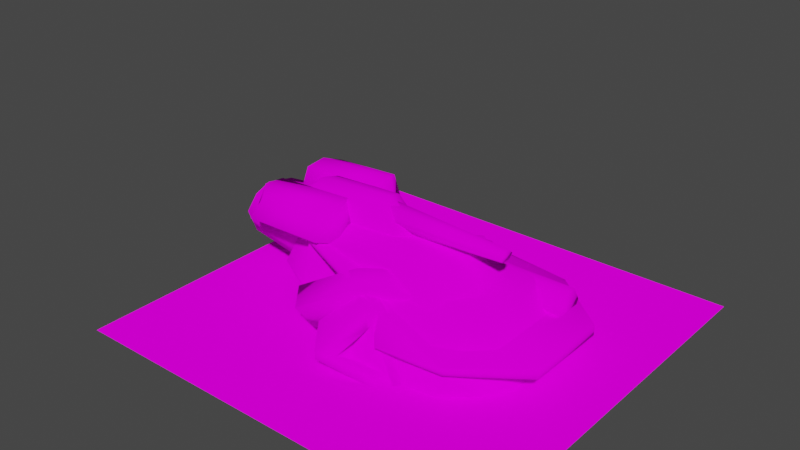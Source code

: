 # Source: shalientank.blend  (saved by Blender 3.5.10; exported with 4.5.12 LTS)
import bpy
from mathutils import Matrix  # noqa: F401  (used for matrix-valued properties, if any)

bpy.ops.wm.read_factory_settings(use_empty=True)
scene = bpy.context.scene
scene.name = 'Scene'

# ---- collections
col_collection = bpy.data.collections.new('Collection'); scene.collection.children.link(col_collection)

# ---- images (referenced by path relative to the original .blend; pixels are not part of the script)
import os
ASSET_DIR = os.environ.get("B2B_ASSET_DIR", "")  # directory of the original .blend (textures are referenced by path, not embedded)
HERE = os.path.dirname(os.path.abspath(__file__))  # packed textures are extracted next to this script under _unpacked/

def load_image(name, relpath, width, height, colorspace="sRGB"):
    """Load a texture the original file referenced (path relative to the .blend, or extracted next to this script)."""
    p = next((c for c in (os.path.join(HERE, relpath), os.path.join(ASSET_DIR, relpath)) if relpath and os.path.exists(c)), "")
    if p:
        img = bpy.data.images.load(p, check_existing=True)
        img.name = name
    else:  # same state as the original file: an image datablock whose file is absent (Cycles renders it pink)
        img = bpy.data.images.new(name, width, height)
        img.source = "FILE"
        img.filepath = "//" + (relpath or name)
    img.colorspace_settings.name = colorspace
    return img
img_generic_tiff = load_image('generic.tiff', 'generic.tiff', 1024, 1024, 'sRGB')
img_shadow3_tiff = load_image('shadow3.tiff', 'shadow3.tiff', 1024, 1024, 'sRGB')

# ---- materials (node trees are filled in below, after node groups)
mat_material__1 = bpy.data.materials.new('material #1')
mat_material__1.use_transparent_shadow = False
mat_material__1.diffuse_color = (0.5336, 0.08843, 0.7047, 1.0)
mat_shadow = bpy.data.materials.new('shadow')
mat_shadow.surface_render_method = 'BLENDED'
mat_shadow.blend_method = 'BLEND'
mat_shadow.use_transparent_shadow = False
mat_shadow.diffuse_color = (0.7376, 0.1585, 0.4776, 1.0)

# ---- material node trees
mat_material__1.use_nodes = True; mat_material__1.node_tree.nodes.clear()
_N = mat_material__1.node_tree.nodes; _L = mat_material__1.node_tree.links
n0 = _N.new('ShaderNodeOutputMaterial'); n0.name = 'Material Output'; n0.location = (300, 300)
n1 = _N.new('ShaderNodeBsdfDiffuse'); n1.name = 'Diffuse BSDF'; n1.location = (10, 300)
n1.inputs[1].default_value = 0.5
n2 = _N.new('ShaderNodeTexImage'); n2.name = 'Image Texture'; n2.location = (-280, 280)
n2.image = img_generic_tiff
_L.new(n1.outputs[0], n0.inputs[0])
_L.new(n2.outputs[0], n1.inputs[0])
n0.is_active_output = True
mat_shadow.use_nodes = True; mat_shadow.node_tree.nodes.clear()
_N = mat_shadow.node_tree.nodes; _L = mat_shadow.node_tree.links
n0 = _N.new('ShaderNodeBsdfDiffuse'); n0.name = 'Diffuse BSDF'; n0.location = (10, 300)
n0.inputs[1].default_value = 0.5
n1 = _N.new('ShaderNodeBsdfTransparent'); n1.name = 'Transparent BSDF'; n1.location = (-1, 160)
n2 = _N.new('ShaderNodeInvert'); n2.name = 'Invert'; n2.location = (-2, 59)
n3 = _N.new('ShaderNodeOutputMaterial'); n3.name = 'Material Output'; n3.location = (381, 303)
n4 = _N.new('ShaderNodeMixShader'); n4.name = 'Mix Shader'; n4.location = (198, 160)
n5 = _N.new('ShaderNodeTexImage'); n5.name = 'Image Texture'; n5.location = (-280, 280)
n5.image = img_shadow3_tiff
_L.new(n5.outputs[0], n0.inputs[0])
_L.new(n0.outputs[0], n4.inputs[1])
_L.new(n1.outputs[0], n4.inputs[2])
_L.new(n2.outputs[0], n4.inputs[0])
_L.new(n4.outputs[0], n3.inputs[0])
_L.new(n5.outputs[1], n2.inputs[1])
n3.is_active_output = True

# ---- world
world_world = bpy.data.worlds.new('World'); scene.world = world_world
world_world.use_nodes = True; world_world.node_tree.nodes.clear()
_N = world_world.node_tree.nodes; _L = world_world.node_tree.links
n0 = _N.new('ShaderNodeOutputWorld'); n0.name = 'World Output'; n0.location = (300, 300)
n1 = _N.new('ShaderNodeBackground'); n1.name = 'Background'; n1.location = (10, 300)
n1.inputs[0].default_value = (0.05088, 0.05088, 0.05088, 1.0)
_L.new(n1.outputs[0], n0.inputs[0])
n0.is_active_output = True
world_world.color = (0.05088, 0.05088, 0.05088)
world_world.use_sun_shadow = False
world_world.sun_shadow_jitter_overblur = 0.0

# ---- meshes
me_base_shalientank_high_001 = bpy.data.meshes.new('base SHalientank high.001')
me_base_shalientank_high_001.from_pydata([(133.5, -35.23, 21.9), (82.9, -76.46, 30.61), (82.76, -73.63, 22.29), (133.5, -35.23, 30.61), (82.9, 76.73, 30.61), (133.5, 35.51, 21.9), (82.76, 73.91, 22.29), (133.5, 35.51, 30.61), (29.97, -83.03, 28.88), (11.01, -60.51, 33.23), (23.86, -74.95, 19.17), (17.43, -63.32, 44.78), (29.97, 83.31, 30.61), (23.86, 75.23, 19.17), (11.01, 60.79, 33.23), (17.43, 63.6, 44.78), (-62.86, -43.48, 64.87), (-66.04, -43.48, 58.2), (-62.86, 43.76, 64.87), (-66.04, 43.76, 58.2), (-106.1, -23.22, 66.63), (-105.9, -23.22, 59.75), (-106.1, 23.49, 66.63), (-105.9, 23.49, 59.75)], [], [(0, 1, 2), (0, 3, 1), (4, 5, 6), (5, 4, 7), (8, 9, 10), (9, 8, 11), (2, 8, 10), (2, 1, 8), (12, 6, 13), (6, 12, 4), (14, 12, 13), (14, 15, 12), (9, 16, 17), (9, 11, 16), (18, 14, 19), (14, 18, 15), (17, 20, 21), (17, 16, 20), (22, 19, 23), (19, 22, 18), (4, 1, 3), (4, 3, 7), (15, 4, 12), (11, 8, 1), (15, 11, 1), (15, 1, 4), (16, 11, 15), (16, 15, 18), (16, 18, 22), (16, 22, 20), (5, 7, 3), (3, 0, 5), (21, 20, 22), (22, 23, 21), (6, 5, 0), (6, 0, 2), (14, 6, 2), (14, 2, 9), (9, 2, 10), (14, 13, 6), (19, 14, 9), (19, 9, 17), (21, 23, 19), (21, 19, 17)])
me_base_shalientank_high_001.polygons.foreach_set('use_smooth', [True] * 44)
_uv = me_base_shalientank_high_001.uv_layers.new(name='UVMap_0')
_uv.uv.foreach_set('vector', [0.2651, 0.13, 0.2297, 0.08847, 0.2296, 0.09131, 0.2651, 0.13, 0.2651, 0.13, 0.2297, 0.08847, 0.2297, 0.2428, 0.2651, 0.2013, 0.2296, 0.24, 0.2651, 0.2013, 0.2297, 0.2428, 0.2651, 0.2013, 0.1927, 0.08184, 0.1794, 0.1045, 0.1884, 0.08998, 0.1794, 0.1045, 0.1927, 0.08184, 0.1839, 0.1017, 0.2296, 0.09131, 0.1927, 0.08184, 0.1884, 0.08998, 0.2296, 0.09131, 0.2297, 0.08847, 0.1927, 0.08184, 0.1927, 0.2495, 0.2296, 0.24, 0.1884, 0.2413, 0.2296, 0.24, 0.1927, 0.2495, 0.2297, 0.2428, 0.1794, 0.2268, 0.1927, 0.2495, 0.1884, 0.2413, 0.1794, 0.2268, 0.1839, 0.2296, 0.1927, 0.2495, 0.1794, 0.1045, 0.1277, 0.1217, 0.1255, 0.1217, 0.1794, 0.1045, 0.1839, 0.1017, 0.1277, 0.1217, 0.1277, 0.2096, 0.1794, 0.2268, 0.1255, 0.2096, 0.1794, 0.2268, 0.1277, 0.2096, 0.1839, 0.2296, 0.1255, 0.1217, 0.09747, 0.1421, 0.09759, 0.1421, 0.1255, 0.1217, 0.1277, 0.1217, 0.09747, 0.1421, 0.09747, 0.1892, 0.1255, 0.2096, 0.09759, 0.1892, 0.1255, 0.2096, 0.09747, 0.1892, 0.1277, 0.2096, 0.2297, 0.2428, 0.2297, 0.08847, 0.2651, 0.13, 0.2297, 0.2428, 0.2651, 0.13, 0.2651, 0.2013, 0.1839, 0.2296, 0.2297, 0.2428, 0.1927, 0.2495, 0.1839, 0.1017, 0.1927, 0.08184, 0.2297, 0.08847, 0.1839, 0.2296, 0.1839, 0.1017, 0.2297, 0.08847, 0.1839, 0.2296, 0.2297, 0.08847, 0.2297, 0.2428, 0.1277, 0.1217, 0.1839, 0.1017, 0.1839, 0.2296, 0.1277, 0.1217, 0.1839, 0.2296, 0.1277, 0.2096, 0.1277, 0.1217, 0.1277, 0.2096, 0.09747, 0.1892, 0.1277, 0.1217, 0.09747, 0.1892, 0.09747, 0.1421, 0.2651, 0.2013, 0.2651, 0.2013, 0.2651, 0.13, 0.2651, 0.13, 0.2651, 0.13, 0.2651, 0.2013, 0.09759, 0.1421, 0.09747, 0.1421, 0.09747, 0.1892, 0.09747, 0.1892, 0.09759, 0.1892, 0.09759, 0.1421, 0.2296, 0.24, 0.2651, 0.2013, 0.2651, 0.13, 0.2296, 0.24, 0.2651, 0.13, 0.2296, 0.09131, 0.1794, 0.2268, 0.2296, 0.24, 0.2296, 0.09131, 0.1794, 0.2268, 0.2296, 0.09131, 0.1794, 0.1045, 0.1794, 0.1045, 0.2296, 0.09131, 0.1884, 0.08998, 0.1794, 0.2268, 0.1884, 0.2413, 0.2296, 0.24, 0.1255, 0.2096, 0.1794, 0.2268, 0.1794, 0.1045, 0.1255, 0.2096, 0.1794, 0.1045, 0.1255, 0.1217, 0.09759, 0.1421, 0.09759, 0.1892, 0.1255, 0.2096, 0.09759, 0.1421, 0.1255, 0.2096, 0.1255, 0.1217])
me_base_shalientank_high_001.materials.append(mat_material__1)
me_base_shalientank_high_001.update()
me_main_hull_shalientank_medium_001 = bpy.data.meshes.new('main hull SHalientank medium.001')
me_main_hull_shalientank_medium_001.from_pydata([(2.338, 41.14, 62.11), (9.538, 19.82, 43.25), (27.98, 24.9, 54.88), (-0.5096, 27.56, 48.81), (2.121, 35.61, 31.49), (2.867, 35.14, 33.08), (17.19, 49.68, 38.42), (6.595, 54.16, 34.09), (6.729, 57.58, 53.02), (32.71, 43.36, 51.89), (-11.25, 32.63, 48.02), (-15.98, 47.92, 58.87), (-1.985, 38.66, 31.28), (-0.9853, 57.68, 31.78), (-9.633, 63.41, 48.83), (-57.04, 45.27, 22.52), (-63.51, 60.81, 32.43), (-42.58, 50.76, 7.988), (-40.12, 69.69, 8.908), (-53.06, 75.9, 24.01), (2.338, -41.14, 62.11), (9.538, -19.82, 43.25), (-0.5096, -27.56, 48.81), (27.98, -24.9, 54.88), (2.121, -35.61, 31.49), (2.867, -35.14, 33.08), (17.19, -49.68, 38.42), (6.595, -54.16, 34.09), (6.729, -57.58, 53.02), (32.71, -43.36, 51.89), (-11.25, -32.63, 48.02), (-15.98, -47.92, 58.87), (-1.985, -38.66, 31.28), (-0.9853, -57.68, 31.78), (-9.633, -63.41, 48.83), (-57.04, -45.27, 22.52), (-63.51, -60.81, 32.43), (-42.58, -50.76, 7.988), (-40.12, -69.69, 8.908), (-53.06, -75.9, 24.01), (-26.78, -14.31, 92.36), (-92.85, 1e-06, 91.69), (-90.68, -19.17, 87.46), (-24.57, 1e-06, 95.87), (-26.78, 12.59, 92.36), (-90.68, 16.87, 87.46), (-5.787, -14.31, 69.45), (-11.87, -14.31, 77.39), (-111.3, -19.17, 67.86), (-5.787, 12.59, 69.45), (-11.87, 12.59, 77.39), (-111.3, 16.87, 67.86), (-123.8, 32.34, 88.27), (-132.7, 14.16, 61.58), (-123.8, 14.16, 86.58), (-137.2, 32.34, 59.89), (-114.2, 43.86, 85.22), (-124.6, 49.61, 64.78), (-53.99, 14.16, 90.63), (-51.76, 32.34, 92.32), (-46.43, 32.34, 61.92), (-56.09, 49.61, 66.36), (-48.65, 14.16, 63.61), (-58.03, 43.86, 88.38), (-132.7, -14.16, 61.58), (-123.8, -32.34, 88.27), (-123.8, -14.16, 86.58), (-137.2, -32.34, 59.89), (-114.2, -43.86, 85.22), (-124.6, -49.61, 64.78), (-53.99, -14.16, 90.63), (-51.76, -32.34, 92.32), (-46.43, -32.34, 61.92), (-56.09, -49.61, 66.36), (-48.65, -14.16, 63.61), (-58.03, -43.86, 88.38), (-75.45, 41.94, 15.51), (-86.55, 22.46, 70.44), (-71.48, 39.76, 64.03), (-115.4, 22.46, 18.99), (10.07, 16.76, 73.48), (40.77, 38.58, 64.96), (10.07, 38.64, 63.48), (47.97, 16.76, 70.44), (69.76, 18.94, 49.08), (57.32, 52.08, 32.55), (3.408, 61.02, -2.866), (-75.45, -41.94, 15.51), (-86.55, -22.46, 70.44), (-115.4, -22.46, 18.99), (-71.48, -39.76, 64.03), (10.07, -16.76, 73.48), (40.77, -38.58, 64.96), (47.97, -16.76, 70.44), (10.07, -38.64, 63.48), (69.76, -18.94, 49.08), (57.32, -52.08, 32.55), (3.408, -61.02, -2.866), (10.76, 70.77, 46.5), (-9.869, 101.1, 16.9), (-35.49, 69.41, 16.9), (-5.004, 59.25, 46.5), (43.0, 58.47, 23.86), (51.26, 64.24, 4.709), (45.97, 79.11, -2.256), (21.18, 61.8, 46.5), (-35.49, 69.41, 11.67), (-8.216, 102.2, 11.67), (-4.943, 59.81, 1.227), (35.55, 88.08, -2.256), (23.99, 45.21, 4.709), (5.475, 50.84, 1.227), (23.99, 45.21, 23.86), (5.414, 50.28, 46.5), (29.65, 83.95, 9.354), (37.72, 79.31, 6.451), (18.15, 72.41, 36.4), (17.37, 75.39, 33.5), (4.863, 93.79, 15.51), (4.729, 72.41, 36.4), (4.729, 79.31, 6.451), (10.76, -70.77, 46.5), (-35.49, -69.41, 16.9), (-9.869, -101.1, 16.9), (-5.004, -59.25, 46.5), (43.0, -58.47, 23.86), (45.97, -79.11, -2.256), (51.26, -64.24, 4.709), (21.18, -61.8, 46.5), (-35.49, -69.41, 11.67), (-8.216, -102.2, 11.67), (-4.943, -59.81, 1.227), (35.55, -88.08, -2.256), (5.475, -50.84, 1.227), (23.99, -45.21, 4.709), (23.99, -45.21, 23.86), (5.414, -50.28, 46.5), (37.72, -79.31, 6.451), (29.65, -83.95, 9.354), (18.15, -72.41, 36.4), (17.37, -75.39, 33.5), (4.863, -93.79, 15.51), (4.729, -79.31, 6.451), (4.729, -72.41, 36.4), (-127.4, 1e-06, 66.35), (3.395, 1e-06, 78.89), (11.4, 1e-06, 68.44), (-47.49, -45.16, 25.47), (-47.49, 45.16, 25.47), (15.47, 79.97, -17.03), (15.47, -79.97, -17.03), (20.33, 60.21, 41.34), (-38.82, 34.01, 53.81), (63.12, 34.01, 52.52), (65.01, 64.88, 33.97), (80.96, 34.01, 49.96), (103.5, 34.01, 26.54), (82.2, 69.27, 19.47), (115.0, 34.01, -17.03), (66.37, 73.65, -17.03), (20.33, -60.21, 41.34), (-38.82, -34.01, 53.81), (63.12, -34.01, 52.52), (65.01, -64.88, 33.97), (103.5, -34.01, 26.54), (80.96, -34.01, 49.96), (82.2, -69.27, 19.47), (115.0, -34.01, -17.03), (66.37, -73.65, -17.03), (-151.9, -19.3, 33.48), (-157.6, 1e-06, 30.5), (-94.36, 1e-06, 19.55), (-97.31, -19.3, 23.06), (-151.9, 20.26, 33.48), (-97.31, 20.26, 23.06), (-161.2, -19.3, 47.59), (-168.3, 1e-06, 46.71), (-161.2, 20.26, 47.59), (-149.6, -19.3, 66.99), (-155.0, 1e-06, 69.01), (-149.6, 20.26, 66.99), (-77.6, -19.3, 75.81), (-72.23, 1e-06, 79.14), (-77.6, 20.26, 75.81), (79.5, 3.842, 77.82), (-32.65, 4.803, 71.72), (-32.65, 9.605, 81.55), (79.5, 7.684, 81.55), (-32.65, 4.803, 91.39), (79.5, 3.842, 85.29), (-32.65, -4.803, 91.39), (79.5, -3.842, 85.29), (-32.65, -9.605, 81.55), (79.5, -7.684, 81.55), (-32.65, -4.803, 71.72), (79.5, -3.842, 77.82), (108.7, 46.55, 22.4), (47.96, 46.55, 22.4), (47.96, 53.45, 34.35), (108.7, 53.45, 34.35), (47.96, 46.55, 46.29), (108.7, 46.55, 46.29), (47.96, 32.76, 46.29), (108.7, 32.76, 46.29), (47.96, 25.86, 34.35), (108.7, 25.86, 34.35), (47.96, 32.76, 22.4), (108.7, 32.76, 22.4)], [], [(0, 1, 2), (0, 3, 1), (4, 1, 3), (1, 4, 5), (4, 6, 5), (4, 7, 6), (8, 6, 7), (6, 8, 9), (0, 9, 8), (9, 0, 2), (10, 0, 11), (0, 10, 3), (12, 3, 10), (3, 12, 4), (12, 7, 4), (12, 13, 7), (14, 7, 13), (7, 14, 8), (11, 8, 14), (8, 11, 0), (15, 11, 16), (11, 15, 10), (17, 10, 15), (10, 17, 12), (17, 13, 12), (17, 18, 13), (18, 14, 13), (18, 19, 14), (19, 11, 14), (19, 16, 11), (20, 21, 22), (20, 23, 21), (21, 24, 22), (24, 21, 25), (24, 26, 27), (24, 25, 26), (26, 28, 27), (28, 26, 29), (29, 20, 28), (20, 29, 23), (20, 30, 31), (30, 20, 22), (22, 32, 30), (32, 22, 24), (32, 27, 33), (32, 24, 27), (27, 34, 33), (34, 27, 28), (28, 31, 34), (31, 28, 20), (31, 35, 36), (35, 31, 30), (30, 37, 35), (37, 30, 32), (37, 33, 38), (37, 32, 33), (38, 34, 39), (38, 33, 34), (39, 31, 36), (39, 34, 31), (40, 41, 42), (41, 40, 43), (41, 44, 45), (41, 43, 44), (40, 46, 47), (46, 42, 48), (42, 46, 40), (49, 44, 50), (45, 49, 51), (49, 45, 44), (52, 53, 54), (53, 52, 55), (55, 56, 57), (56, 55, 52), (58, 52, 54), (52, 58, 59), (57, 60, 55), (57, 61, 60), (53, 60, 62), (53, 55, 60), (58, 60, 59), (58, 62, 60), (60, 63, 59), (60, 61, 63), (61, 56, 63), (61, 57, 56), (64, 65, 66), (65, 64, 67), (68, 67, 69), (67, 68, 65), (65, 70, 66), (70, 65, 71), (69, 72, 73), (69, 67, 72), (64, 72, 67), (64, 74, 72), (70, 72, 74), (70, 71, 72), (72, 75, 73), (72, 71, 75), (73, 68, 69), (73, 75, 68), (76, 77, 78), (76, 79, 77), (80, 81, 82), (80, 83, 81), (80, 78, 77), (80, 82, 78), (81, 84, 85), (84, 81, 83), (82, 76, 78), (76, 82, 86), (85, 82, 81), (82, 85, 86), (87, 88, 89), (87, 90, 88), (91, 92, 93), (91, 94, 92), (91, 90, 94), (91, 88, 90), (95, 92, 96), (92, 95, 93), (87, 94, 90), (94, 87, 97), (94, 96, 92), (96, 94, 97), (98, 99, 100), (98, 100, 101), (102, 103, 104), (104, 105, 102), (106, 100, 99), (106, 99, 107), (108, 106, 107), (108, 107, 109), (103, 110, 111), (111, 104, 103), (112, 102, 105), (105, 113, 112), (109, 114, 115), (116, 117, 98), (116, 98, 105), (116, 105, 104), (104, 109, 115), (104, 115, 116), (99, 98, 117), (99, 117, 118), (118, 114, 109), (118, 109, 107), (118, 107, 99), (118, 119, 120), (120, 119, 116), (120, 116, 115), (119, 118, 117), (119, 117, 116), (120, 115, 114), (120, 114, 118), (111, 108, 109), (109, 104, 111), (105, 98, 101), (101, 113, 105), (121, 122, 123), (121, 124, 122), (125, 126, 127), (126, 125, 128), (129, 123, 122), (129, 130, 123), (131, 130, 129), (131, 132, 130), (127, 133, 134), (133, 127, 126), (135, 128, 125), (128, 135, 136), (132, 137, 138), (139, 121, 140), (139, 128, 121), (139, 126, 128), (126, 137, 132), (126, 139, 137), (123, 140, 121), (123, 141, 140), (141, 132, 138), (141, 130, 132), (141, 123, 130), (141, 142, 143), (142, 137, 139), (142, 139, 143), (143, 139, 140), (143, 140, 141), (142, 141, 138), (142, 138, 137), (133, 126, 132), (132, 131, 133), (128, 136, 124), (124, 121, 128), (15, 16, 19), (15, 19, 18), (15, 18, 17), (35, 37, 38), (35, 38, 39), (35, 39, 36), (42, 41, 144), (42, 144, 48), (45, 51, 144), (45, 144, 41), (47, 145, 43), (47, 43, 40), (50, 44, 43), (50, 43, 145), (46, 146, 145), (46, 145, 47), (49, 50, 145), (49, 145, 146), (56, 52, 59), (56, 59, 63), (58, 54, 53), (58, 53, 62), (68, 75, 71), (68, 71, 65), (70, 74, 64), (70, 64, 66), (88, 77, 79), (79, 89, 88), (91, 80, 77), (91, 77, 88), (93, 83, 80), (80, 91, 93), (95, 84, 83), (95, 83, 93), (147, 148, 149), (147, 149, 150), (151, 148, 152), (152, 153, 151), (154, 155, 156), (156, 157, 154), (153, 155, 154), (154, 151, 153), (158, 159, 157), (157, 156, 158), (151, 154, 149), (151, 149, 148), (157, 159, 149), (157, 149, 154), (160, 161, 147), (161, 160, 162), (163, 164, 165), (164, 163, 166), (162, 163, 165), (163, 162, 160), (167, 166, 168), (166, 167, 164), (160, 150, 163), (160, 147, 150), (166, 150, 168), (166, 163, 150), (153, 152, 161), (161, 162, 153), (155, 153, 162), (162, 165, 155), (156, 155, 165), (165, 164, 156), (158, 156, 164), (164, 167, 158), (169, 170, 171), (169, 171, 172), (173, 174, 171), (173, 171, 170), (175, 176, 170), (175, 170, 169), (177, 173, 170), (177, 170, 176), (178, 179, 176), (178, 176, 175), (180, 177, 176), (180, 176, 179), (181, 182, 179), (181, 179, 178), (183, 180, 179), (183, 179, 182), (172, 181, 178), (172, 178, 175), (172, 175, 169), (174, 173, 177), (174, 177, 180), (174, 180, 183), (184, 185, 186), (184, 186, 187), (187, 186, 188), (187, 188, 189), (189, 188, 190), (189, 190, 191), (191, 190, 192), (191, 192, 193), (193, 192, 194), (193, 194, 195), (195, 194, 185), (195, 185, 184), (186, 185, 194), (186, 194, 192), (192, 190, 186), (186, 190, 188), (187, 189, 191), (187, 191, 193), (193, 195, 187), (187, 195, 184), (196, 197, 198), (198, 199, 196), (199, 198, 200), (200, 201, 199), (201, 200, 202), (202, 203, 201), (203, 202, 204), (204, 205, 203), (205, 204, 206), (206, 207, 205), (207, 206, 197), (197, 196, 207), (199, 201, 203), (199, 203, 205), (205, 207, 199), (199, 207, 196)])
me_main_hull_shalientank_medium_001.polygons.foreach_set('use_smooth', [True] * 320)
_uv = me_main_hull_shalientank_medium_001.uv_layers.new(name='UVMap_0')
_uv.uv.foreach_set('vector', [0.6219, 0.8316, 0.6268, 0.8117, 0.6392, 0.8164, 0.6219, 0.8316, 0.62, 0.8189, 0.6268, 0.8117, 0.6218, 0.8264, 0.6268, 0.8117, 0.62, 0.8189, 0.6268, 0.8117, 0.6218, 0.8264, 0.6223, 0.826, 0.6218, 0.8264, 0.6319, 0.8396, 0.6223, 0.826, 0.6218, 0.8264, 0.6248, 0.8437, 0.6319, 0.8396, 0.6249, 0.8469, 0.6319, 0.8396, 0.6248, 0.8437, 0.6319, 0.8396, 0.6249, 0.8469, 0.6424, 0.8336, 0.6219, 0.8316, 0.6424, 0.8336, 0.6249, 0.8469, 0.6424, 0.8336, 0.6219, 0.8316, 0.6392, 0.8164, 0.6128, 0.8236, 0.6219, 0.8316, 0.6096, 0.8379, 0.6219, 0.8316, 0.6128, 0.8236, 0.62, 0.8189, 0.619, 0.8293, 0.62, 0.8189, 0.6128, 0.8236, 0.62, 0.8189, 0.619, 0.8293, 0.6218, 0.8264, 0.619, 0.8293, 0.6248, 0.8437, 0.6218, 0.8264, 0.619, 0.8293, 0.6197, 0.847, 0.6248, 0.8437, 0.6139, 0.8524, 0.6248, 0.8437, 0.6197, 0.847, 0.6248, 0.8437, 0.6139, 0.8524, 0.6249, 0.8469, 0.6096, 0.8379, 0.6249, 0.8469, 0.6139, 0.8524, 0.6249, 0.8469, 0.6096, 0.8379, 0.6219, 0.8316, 0.5819, 0.8354, 0.6096, 0.8379, 0.5775, 0.85, 0.6096, 0.8379, 0.5819, 0.8354, 0.6128, 0.8236, 0.5916, 0.8406, 0.6128, 0.8236, 0.5819, 0.8354, 0.6128, 0.8236, 0.5916, 0.8406, 0.619, 0.8293, 0.5916, 0.8406, 0.6197, 0.847, 0.619, 0.8293, 0.5916, 0.8406, 0.5933, 0.8582, 0.6197, 0.847, 0.5933, 0.8582, 0.6139, 0.8524, 0.6197, 0.847, 0.5933, 0.8582, 0.5846, 0.864, 0.6139, 0.8524, 0.5846, 0.864, 0.6096, 0.8379, 0.6139, 0.8524, 0.5846, 0.864, 0.5775, 0.85, 0.6096, 0.8379, 0.6219, 0.7547, 0.6268, 0.7746, 0.62, 0.7674, 0.6219, 0.7547, 0.6392, 0.7699, 0.6268, 0.7746, 0.6268, 0.7746, 0.6218, 0.7599, 0.62, 0.7674, 0.6218, 0.7599, 0.6268, 0.7746, 0.6223, 0.7603, 0.6218, 0.7599, 0.6319, 0.7467, 0.6248, 0.7426, 0.6218, 0.7599, 0.6223, 0.7603, 0.6319, 0.7467, 0.6319, 0.7467, 0.6249, 0.7394, 0.6248, 0.7426, 0.6249, 0.7394, 0.6319, 0.7467, 0.6424, 0.7526, 0.6424, 0.7526, 0.6219, 0.7547, 0.6249, 0.7394, 0.6219, 0.7547, 0.6424, 0.7526, 0.6392, 0.7699, 0.6219, 0.7547, 0.6128, 0.7627, 0.6096, 0.7484, 0.6128, 0.7627, 0.6219, 0.7547, 0.62, 0.7674, 0.62, 0.7674, 0.619, 0.757, 0.6128, 0.7627, 0.619, 0.757, 0.62, 0.7674, 0.6218, 0.7599, 0.619, 0.757, 0.6248, 0.7426, 0.6197, 0.7393, 0.619, 0.757, 0.6218, 0.7599, 0.6248, 0.7426, 0.6248, 0.7426, 0.6139, 0.7339, 0.6197, 0.7393, 0.6139, 0.7339, 0.6248, 0.7426, 0.6249, 0.7394, 0.6249, 0.7394, 0.6096, 0.7484, 0.6139, 0.7339, 0.6096, 0.7484, 0.6249, 0.7394, 0.6219, 0.7547, 0.6096, 0.7484, 0.5819, 0.7509, 0.5775, 0.7363, 0.5819, 0.7509, 0.6096, 0.7484, 0.6128, 0.7627, 0.6128, 0.7627, 0.5916, 0.7457, 0.5819, 0.7509, 0.5916, 0.7457, 0.6128, 0.7627, 0.619, 0.757, 0.5916, 0.7457, 0.6197, 0.7393, 0.5933, 0.728, 0.5916, 0.7457, 0.619, 0.757, 0.6197, 0.7393, 0.5933, 0.728, 0.6139, 0.7339, 0.5846, 0.7222, 0.5933, 0.728, 0.6197, 0.7393, 0.6139, 0.7339, 0.5846, 0.7222, 0.6096, 0.7484, 0.5775, 0.7363, 0.5846, 0.7222, 0.6139, 0.7339, 0.6096, 0.7484, 0.6023, 0.7798, 0.5577, 0.7931, 0.5592, 0.7752, 0.5577, 0.7931, 0.6023, 0.7798, 0.6038, 0.7931, 0.5577, 0.7931, 0.6023, 0.8049, 0.5592, 0.8089, 0.5577, 0.7931, 0.6038, 0.7931, 0.6023, 0.8049, 0.6023, 0.7798, 0.6164, 0.7798, 0.6123, 0.7798, 0.6164, 0.7798, 0.5592, 0.7752, 0.5453, 0.7752, 0.5592, 0.7752, 0.6164, 0.7798, 0.6023, 0.7798, 0.6164, 0.8049, 0.6023, 0.8049, 0.6123, 0.8049, 0.5592, 0.8089, 0.6164, 0.8049, 0.5453, 0.8089, 0.6164, 0.8049, 0.5592, 0.8089, 0.6023, 0.8049, 0.5369, 0.8234, 0.5309, 0.8064, 0.5369, 0.8064, 0.5309, 0.8064, 0.5369, 0.8234, 0.5279, 0.8234, 0.5279, 0.8234, 0.5433, 0.8341, 0.5363, 0.8395, 0.5433, 0.8341, 0.5279, 0.8234, 0.5369, 0.8234, 0.5839, 0.8064, 0.5369, 0.8234, 0.5369, 0.8064, 0.5369, 0.8234, 0.5839, 0.8064, 0.5854, 0.8234, 0.5363, 0.8395, 0.589, 0.8234, 0.5279, 0.8234, 0.5363, 0.8395, 0.5825, 0.8395, 0.589, 0.8234, 0.5309, 0.8064, 0.589, 0.8234, 0.5875, 0.8064, 0.5309, 0.8064, 0.5279, 0.8234, 0.589, 0.8234, 0.5839, 0.8064, 0.589, 0.8234, 0.5854, 0.8234, 0.5839, 0.8064, 0.5875, 0.8064, 0.589, 0.8234, 0.589, 0.8234, 0.5812, 0.8341, 0.5854, 0.8234, 0.589, 0.8234, 0.5825, 0.8395, 0.5812, 0.8341, 0.5825, 0.8395, 0.5433, 0.8341, 0.5812, 0.8341, 0.5825, 0.8395, 0.5363, 0.8395, 0.5433, 0.8341, 0.5309, 0.7799, 0.5369, 0.7629, 0.5369, 0.7799, 0.5369, 0.7629, 0.5309, 0.7799, 0.5279, 0.7629, 0.5433, 0.7522, 0.5279, 0.7629, 0.5363, 0.7468, 0.5279, 0.7629, 0.5433, 0.7522, 0.5369, 0.7629, 0.5369, 0.7629, 0.5839, 0.7799, 0.5369, 0.7799, 0.5839, 0.7799, 0.5369, 0.7629, 0.5854, 0.7629, 0.5363, 0.7468, 0.589, 0.7629, 0.5825, 0.7468, 0.5363, 0.7468, 0.5279, 0.7629, 0.589, 0.7629, 0.5309, 0.7799, 0.589, 0.7629, 0.5279, 0.7629, 0.5309, 0.7799, 0.5875, 0.7799, 0.589, 0.7629, 0.5839, 0.7799, 0.589, 0.7629, 0.5875, 0.7799, 0.5839, 0.7799, 0.5854, 0.7629, 0.589, 0.7629, 0.589, 0.7629, 0.5812, 0.7522, 0.5825, 0.7468, 0.589, 0.7629, 0.5854, 0.7629, 0.5812, 0.7522, 0.5825, 0.7468, 0.5433, 0.7522, 0.5363, 0.7468, 0.5825, 0.7468, 0.5812, 0.7522, 0.5433, 0.7522, 0.5695, 0.8323, 0.562, 0.8141, 0.5721, 0.8303, 0.5695, 0.8323, 0.5426, 0.8141, 0.562, 0.8141, 0.6271, 0.8088, 0.6478, 0.8292, 0.6271, 0.8292, 0.6271, 0.8088, 0.6527, 0.8088, 0.6478, 0.8292, 0.6271, 0.8088, 0.5721, 0.8303, 0.562, 0.8141, 0.6271, 0.8088, 0.6271, 0.8292, 0.5721, 0.8303, 0.6478, 0.8292, 0.6674, 0.8108, 0.659, 0.8418, 0.6674, 0.8108, 0.6478, 0.8292, 0.6527, 0.8088, 0.6271, 0.8292, 0.5695, 0.8323, 0.5721, 0.8303, 0.5695, 0.8323, 0.6271, 0.8292, 0.6226, 0.8501, 0.659, 0.8418, 0.6271, 0.8292, 0.6478, 0.8292, 0.6271, 0.8292, 0.659, 0.8418, 0.6226, 0.8501, 0.5695, 0.754, 0.562, 0.7722, 0.5426, 0.7722, 0.5695, 0.754, 0.5721, 0.756, 0.562, 0.7722, 0.6271, 0.7775, 0.6478, 0.7571, 0.6527, 0.7775, 0.6271, 0.7775, 0.6271, 0.757, 0.6478, 0.7571, 0.6271, 0.7775, 0.5721, 0.756, 0.6271, 0.757, 0.6271, 0.7775, 0.562, 0.7722, 0.5721, 0.756, 0.6674, 0.7755, 0.6478, 0.7571, 0.659, 0.7445, 0.6478, 0.7571, 0.6674, 0.7755, 0.6527, 0.7775, 0.5695, 0.754, 0.6271, 0.757, 0.5721, 0.756, 0.6271, 0.757, 0.5695, 0.754, 0.6226, 0.7361, 0.6271, 0.757, 0.659, 0.7445, 0.6478, 0.7571, 0.659, 0.7445, 0.6271, 0.757, 0.6226, 0.7361, 0.6276, 0.8593, 0.6137, 0.8876, 0.5964, 0.858, 0.6276, 0.8593, 0.5964, 0.858, 0.617, 0.8485, 0.6493, 0.8478, 0.6549, 0.8532, 0.6513, 0.867, 0.6513, 0.867, 0.6346, 0.8509, 0.6493, 0.8478, 0.5964, 0.858, 0.5964, 0.858, 0.6137, 0.8876, 0.5964, 0.858, 0.6137, 0.8876, 0.6148, 0.8887, 0.617, 0.849, 0.5964, 0.858, 0.6148, 0.8887, 0.617, 0.849, 0.6148, 0.8887, 0.6443, 0.8754, 0.6549, 0.8532, 0.6365, 0.8354, 0.624, 0.8406, 0.624, 0.8406, 0.6513, 0.867, 0.6549, 0.8532, 0.6365, 0.8354, 0.6493, 0.8478, 0.6346, 0.8509, 0.6346, 0.8509, 0.624, 0.8401, 0.6365, 0.8354, 0.6443, 0.8754, 0.6403, 0.8716, 0.6458, 0.8672, 0.6326, 0.8608, 0.6321, 0.8636, 0.6276, 0.8593, 0.6326, 0.8608, 0.6276, 0.8593, 0.6346, 0.8509, 0.6326, 0.8608, 0.6346, 0.8509, 0.6513, 0.867, 0.6513, 0.867, 0.6443, 0.8754, 0.6458, 0.8672, 0.6513, 0.867, 0.6458, 0.8672, 0.6326, 0.8608, 0.6137, 0.8876, 0.6276, 0.8593, 0.6321, 0.8636, 0.6137, 0.8876, 0.6321, 0.8636, 0.6236, 0.8808, 0.6236, 0.8808, 0.6403, 0.8716, 0.6443, 0.8754, 0.6236, 0.8808, 0.6443, 0.8754, 0.6148, 0.8887, 0.6236, 0.8808, 0.6148, 0.8887, 0.6137, 0.8876, 0.6236, 0.8808, 0.6235, 0.8608, 0.6235, 0.8672, 0.6235, 0.8672, 0.6235, 0.8608, 0.6326, 0.8608, 0.6235, 0.8672, 0.6326, 0.8608, 0.6458, 0.8672, 0.6235, 0.8608, 0.6236, 0.8808, 0.6321, 0.8636, 0.6235, 0.8608, 0.6321, 0.8636, 0.6326, 0.8608, 0.6235, 0.8672, 0.6458, 0.8672, 0.6403, 0.8716, 0.6235, 0.8672, 0.6403, 0.8716, 0.6236, 0.8808, 0.624, 0.8406, 0.617, 0.849, 0.6443, 0.8754, 0.6443, 0.8754, 0.6513, 0.867, 0.624, 0.8406, 0.6346, 0.8509, 0.6276, 0.8593, 0.617, 0.8485, 0.617, 0.8485, 0.624, 0.8401, 0.6346, 0.8509, 0.6276, 0.727, 0.5964, 0.7283, 0.6137, 0.6987, 0.6276, 0.727, 0.617, 0.7378, 0.5964, 0.7283, 0.6493, 0.7385, 0.6513, 0.7192, 0.6549, 0.7331, 0.6513, 0.7192, 0.6493, 0.7385, 0.6346, 0.7354, 0.5964, 0.7283, 0.6137, 0.6987, 0.5964, 0.7283, 0.5964, 0.7283, 0.6148, 0.6976, 0.6137, 0.6987, 0.617, 0.7373, 0.6148, 0.6976, 0.5964, 0.7283, 0.617, 0.7373, 0.6443, 0.7109, 0.6148, 0.6976, 0.6549, 0.7331, 0.624, 0.7456, 0.6365, 0.7509, 0.624, 0.7456, 0.6549, 0.7331, 0.6513, 0.7192, 0.6365, 0.7509, 0.6346, 0.7354, 0.6493, 0.7385, 0.6346, 0.7354, 0.6365, 0.7509, 0.624, 0.7462, 0.6443, 0.7109, 0.6458, 0.7191, 0.6403, 0.7147, 0.6326, 0.7255, 0.6276, 0.727, 0.6321, 0.7227, 0.6326, 0.7255, 0.6346, 0.7354, 0.6276, 0.727, 0.6326, 0.7255, 0.6513, 0.7192, 0.6346, 0.7354, 0.6513, 0.7192, 0.6458, 0.7191, 0.6443, 0.7109, 0.6513, 0.7192, 0.6326, 0.7255, 0.6458, 0.7191, 0.6137, 0.6987, 0.6321, 0.7227, 0.6276, 0.727, 0.6137, 0.6987, 0.6236, 0.7055, 0.6321, 0.7227, 0.6236, 0.7055, 0.6443, 0.7109, 0.6403, 0.7147, 0.6236, 0.7055, 0.6148, 0.6976, 0.6443, 0.7109, 0.6236, 0.7055, 0.6137, 0.6987, 0.6148, 0.6976, 0.6236, 0.7055, 0.6235, 0.7191, 0.6235, 0.7255, 0.6235, 0.7191, 0.6458, 0.7191, 0.6326, 0.7255, 0.6235, 0.7191, 0.6326, 0.7255, 0.6235, 0.7255, 0.6235, 0.7255, 0.6326, 0.7255, 0.6321, 0.7227, 0.6235, 0.7255, 0.6321, 0.7227, 0.6236, 0.7055, 0.6235, 0.7191, 0.6236, 0.7055, 0.6403, 0.7147, 0.6235, 0.7191, 0.6403, 0.7147, 0.6458, 0.7191, 0.624, 0.7456, 0.6513, 0.7192, 0.6443, 0.7109, 0.6443, 0.7109, 0.617, 0.7373, 0.624, 0.7456, 0.6346, 0.7354, 0.624, 0.7462, 0.617, 0.7378, 0.617, 0.7378, 0.6276, 0.727, 0.6346, 0.7354, 0.5819, 0.8354, 0.5775, 0.85, 0.5846, 0.864, 0.5819, 0.8354, 0.5846, 0.864, 0.5933, 0.8582, 0.5819, 0.8354, 0.5933, 0.8582, 0.5916, 0.8406, 0.5819, 0.7509, 0.5916, 0.7457, 0.5933, 0.728, 0.5819, 0.7509, 0.5933, 0.728, 0.5846, 0.7222, 0.5819, 0.7509, 0.5846, 0.7222, 0.5775, 0.7363, 0.5592, 0.7752, 0.5577, 0.7931, 0.5345, 0.7931, 0.5592, 0.7752, 0.5345, 0.7931, 0.5453, 0.7752, 0.5592, 0.8089, 0.5453, 0.8089, 0.5345, 0.7931, 0.5592, 0.8089, 0.5345, 0.7931, 0.5577, 0.7931, 0.6123, 0.7798, 0.6226, 0.7931, 0.6038, 0.7931, 0.6123, 0.7798, 0.6038, 0.7931, 0.6023, 0.7798, 0.6123, 0.8049, 0.6023, 0.8049, 0.6038, 0.7931, 0.6123, 0.8049, 0.6038, 0.7931, 0.6226, 0.7931, 0.6164, 0.7798, 0.628, 0.7931, 0.6226, 0.7931, 0.6164, 0.7798, 0.6226, 0.7931, 0.6123, 0.7798, 0.6164, 0.8049, 0.6123, 0.8049, 0.6226, 0.7931, 0.6164, 0.8049, 0.6226, 0.7931, 0.628, 0.7931, 0.5433, 0.8341, 0.5369, 0.8234, 0.5854, 0.8234, 0.5433, 0.8341, 0.5854, 0.8234, 0.5812, 0.8341, 0.5839, 0.8064, 0.5369, 0.8064, 0.5309, 0.8064, 0.5839, 0.8064, 0.5309, 0.8064, 0.5875, 0.8064, 0.5433, 0.7522, 0.5812, 0.7522, 0.5854, 0.7629, 0.5433, 0.7522, 0.5854, 0.7629, 0.5369, 0.7629, 0.5839, 0.7799, 0.5875, 0.7799, 0.5309, 0.7799, 0.5839, 0.7799, 0.5309, 0.7799, 0.5369, 0.7799, 0.562, 0.7722, 0.562, 0.8141, 0.5426, 0.8141, 0.5426, 0.8141, 0.5426, 0.7722, 0.562, 0.7722, 0.6271, 0.7775, 0.6271, 0.8088, 0.562, 0.8141, 0.6271, 0.7775, 0.562, 0.8141, 0.562, 0.7722, 0.6527, 0.7775, 0.6527, 0.8088, 0.6271, 0.8088, 0.6271, 0.8088, 0.6271, 0.7775, 0.6527, 0.7775, 0.6674, 0.7755, 0.6674, 0.8108, 0.6527, 0.8088, 0.6674, 0.7755, 0.6527, 0.8088, 0.6527, 0.7775, 0.5883, 0.751, 0.5883, 0.8353, 0.6308, 0.8679, 0.5883, 0.751, 0.6308, 0.8679, 0.6308, 0.7184, 0.6341, 0.8494, 0.5883, 0.8353, 0.5942, 0.8249, 0.5942, 0.8249, 0.6629, 0.8249, 0.6341, 0.8494, 0.6642, 0.8538, 0.6749, 0.8249, 0.6902, 0.8249, 0.6902, 0.8249, 0.6758, 0.8579, 0.6642, 0.8538, 0.6629, 0.8249, 0.6749, 0.8249, 0.6642, 0.8538, 0.6642, 0.8538, 0.6341, 0.8494, 0.6629, 0.8249, 0.6979, 0.8249, 0.6651, 0.8619, 0.6758, 0.8579, 0.6758, 0.8579, 0.6902, 0.8249, 0.6979, 0.8249, 0.6341, 0.8494, 0.6642, 0.8538, 0.6308, 0.8679, 0.6341, 0.8494, 0.6308, 0.8679, 0.5883, 0.8353, 0.6758, 0.8579, 0.6651, 0.8619, 0.6308, 0.8679, 0.6758, 0.8579, 0.6308, 0.8679, 0.6642, 0.8538, 0.6341, 0.7369, 0.5942, 0.7614, 0.5883, 0.751, 0.5942, 0.7614, 0.6341, 0.7369, 0.6629, 0.7614, 0.6642, 0.7325, 0.6902, 0.7614, 0.6749, 0.7614, 0.6902, 0.7614, 0.6642, 0.7325, 0.6758, 0.7284, 0.6629, 0.7614, 0.6642, 0.7325, 0.6749, 0.7614, 0.6642, 0.7325, 0.6629, 0.7614, 0.6341, 0.7369, 0.6979, 0.7614, 0.6758, 0.7284, 0.6651, 0.7243, 0.6758, 0.7284, 0.6979, 0.7614, 0.6902, 0.7614, 0.6341, 0.7369, 0.6308, 0.7184, 0.6642, 0.7325, 0.6341, 0.7369, 0.5883, 0.751, 0.6308, 0.7184, 0.6758, 0.7284, 0.6308, 0.7184, 0.6651, 0.7243, 0.6758, 0.7284, 0.6642, 0.7325, 0.6308, 0.7184, 0.6629, 0.8249, 0.5942, 0.8249, 0.5942, 0.7614, 0.5942, 0.7614, 0.6629, 0.7614, 0.6629, 0.8249, 0.6749, 0.8249, 0.6629, 0.8249, 0.6629, 0.7614, 0.6629, 0.7614, 0.6749, 0.7614, 0.6749, 0.8249, 0.6902, 0.8249, 0.6749, 0.8249, 0.6749, 0.7614, 0.6749, 0.7614, 0.6902, 0.7614, 0.6902, 0.8249, 0.6979, 0.8249, 0.6902, 0.8249, 0.6902, 0.7614, 0.6902, 0.7614, 0.6979, 0.7614, 0.6979, 0.8249, 0.5179, 0.7751, 0.5141, 0.7931, 0.5567, 0.7931, 0.5179, 0.7751, 0.5567, 0.7931, 0.5547, 0.7751, 0.5179, 0.8121, 0.5547, 0.8121, 0.5567, 0.7931, 0.5179, 0.8121, 0.5567, 0.7931, 0.5141, 0.7931, 0.5117, 0.7751, 0.5069, 0.7931, 0.5141, 0.7931, 0.5117, 0.7751, 0.5141, 0.7931, 0.5179, 0.7751, 0.5117, 0.8121, 0.5179, 0.8121, 0.5141, 0.7931, 0.5117, 0.8121, 0.5141, 0.7931, 0.5069, 0.7931, 0.5195, 0.7751, 0.5159, 0.7931, 0.5069, 0.7931, 0.5195, 0.7751, 0.5069, 0.7931, 0.5117, 0.7751, 0.5195, 0.8121, 0.5117, 0.8121, 0.5069, 0.7931, 0.5195, 0.8121, 0.5069, 0.7931, 0.5159, 0.7931, 0.568, 0.7751, 0.5716, 0.7931, 0.5159, 0.7931, 0.568, 0.7751, 0.5159, 0.7931, 0.5195, 0.7751, 0.568, 0.8121, 0.5195, 0.8121, 0.5159, 0.7931, 0.568, 0.8121, 0.5159, 0.7931, 0.5716, 0.7931, 0.5547, 0.7751, 0.568, 0.7751, 0.5195, 0.7751, 0.5547, 0.7751, 0.5195, 0.7751, 0.5117, 0.7751, 0.5547, 0.7751, 0.5117, 0.7751, 0.5179, 0.7751, 0.5547, 0.8121, 0.5179, 0.8121, 0.5117, 0.8121, 0.5547, 0.8121, 0.5117, 0.8121, 0.5195, 0.8121, 0.5547, 0.8121, 0.5195, 0.8121, 0.568, 0.8121, 0.6739, 0.7967, 0.5983, 0.7976, 0.5983, 0.8021, 0.6739, 0.7967, 0.5983, 0.8021, 0.6739, 0.8003, 0.6739, 0.8003, 0.5983, 0.8021, 0.5983, 0.7976, 0.6739, 0.8003, 0.5983, 0.7976, 0.6739, 0.7967, 0.6739, 0.7967, 0.5983, 0.7976, 0.5983, 0.7887, 0.6739, 0.7967, 0.5983, 0.7887, 0.6739, 0.7896, 0.6739, 0.7896, 0.5983, 0.7887, 0.5983, 0.7842, 0.6739, 0.7896, 0.5983, 0.7842, 0.6739, 0.786, 0.6739, 0.786, 0.5983, 0.7842, 0.5983, 0.7887, 0.6739, 0.786, 0.5983, 0.7887, 0.6739, 0.7896, 0.6739, 0.7896, 0.5983, 0.7887, 0.5983, 0.7976, 0.6739, 0.7896, 0.5983, 0.7976, 0.6739, 0.7967, 0.5983, 0.8021, 0.5983, 0.7976, 0.5983, 0.7887, 0.5983, 0.8021, 0.5983, 0.7887, 0.5983, 0.7842, 0.5983, 0.7842, 0.5983, 0.7887, 0.5983, 0.8021, 0.5983, 0.8021, 0.5983, 0.7887, 0.5983, 0.7976, 0.6739, 0.8003, 0.6739, 0.7967, 0.6739, 0.7896, 0.6739, 0.8003, 0.6739, 0.7896, 0.6739, 0.786, 0.6739, 0.786, 0.6739, 0.7896, 0.6739, 0.8003, 0.6739, 0.8003, 0.6739, 0.7896, 0.6739, 0.7967, 0.6936, 0.8366, 0.6527, 0.8366, 0.6527, 0.8431, 0.6527, 0.8431, 0.6936, 0.8431, 0.6936, 0.8366, 0.6936, 0.8431, 0.6527, 0.8431, 0.6527, 0.8366, 0.6527, 0.8366, 0.6936, 0.8366, 0.6936, 0.8431, 0.6936, 0.8366, 0.6527, 0.8366, 0.6527, 0.8237, 0.6527, 0.8237, 0.6936, 0.8237, 0.6936, 0.8366, 0.6936, 0.8237, 0.6527, 0.8237, 0.6527, 0.8173, 0.6527, 0.8173, 0.6936, 0.8173, 0.6936, 0.8237, 0.6936, 0.8173, 0.6527, 0.8173, 0.6527, 0.8237, 0.6527, 0.8237, 0.6936, 0.8237, 0.6936, 0.8173, 0.6936, 0.8237, 0.6527, 0.8237, 0.6527, 0.8366, 0.6527, 0.8366, 0.6936, 0.8366, 0.6936, 0.8237, 0.6936, 0.8431, 0.6936, 0.8366, 0.6936, 0.8237, 0.6936, 0.8431, 0.6936, 0.8237, 0.6936, 0.8173, 0.6936, 0.8173, 0.6936, 0.8237, 0.6936, 0.8431, 0.6936, 0.8431, 0.6936, 0.8237, 0.6936, 0.8366])
me_main_hull_shalientank_medium_001.materials.append(mat_material__1)
me_main_hull_shalientank_medium_001.update()
me_shadow_shalientank_medium_001 = bpy.data.meshes.new('shadow SHalientank medium.001')
me_shadow_shalientank_medium_001.from_pydata([(-173.6, 166.6, 0.0), (-173.6, -166.6, 0.0), (173.6, 166.6, 0.0), (173.6, -166.6, 0.0)], [], [(0, 1, 3), (3, 2, 0)])
me_shadow_shalientank_medium_001.polygons.foreach_set('use_smooth', [True] * 2)
_uv = me_shadow_shalientank_medium_001.uv_layers.new(name='UVMap_0')
_uv.uv.foreach_set('vector', [0.0005, 0.9995, 0.0005, 0.0005, 0.9995, 0.0005, 0.9995, 0.0005, 0.9995, 0.9995, 0.0005, 0.9995])
me_shadow_shalientank_medium_001.materials.append(mat_shadow)
me_shadow_shalientank_medium_001.update()
arm_armature = bpy.data.armatures.new('Armature')  # bones are not reproduced

# ---- objects
ob_armature = bpy.data.objects.new('Armature', arm_armature)
ob_base_shalientank_high = bpy.data.objects.new('base SHalientank high', me_base_shalientank_high_001)
ob_main_hull_shalientank_medium = bpy.data.objects.new('main hull SHalientank medium', me_main_hull_shalientank_medium_001)
ob_shadow_shalientank_medium = bpy.data.objects.new('shadow SHalientank medium', me_shadow_shalientank_medium_001)

# ---- transforms, parenting, visibility, modifiers, constraints
ob_armature.location = (0.0, 0.0, 0.0)
ob_base_shalientank_high.parent = ob_armature
ob_base_shalientank_high.location = (0.0, 0.0, 0.0)
_vg = ob_base_shalientank_high.vertex_groups.new(name='base')
_vg.add([0, 1, 2, 3, 4, 5, 6, 7, 8, 9, 10, 11, 12, 13, 14, 15, 16, 17, 18, 19, 20, 21, 22, 23], 1.0, 'REPLACE')
_m = ob_base_shalientank_high.modifiers.new('Armature', 'ARMATURE')
_m.object = ob_armature
ob_main_hull_shalientank_medium.parent = ob_armature
ob_main_hull_shalientank_medium.location = (0.0, 0.0, 0.0)
_vg = ob_main_hull_shalientank_medium.vertex_groups.new(name='main hull')
_vg.add([0, 1, 2, 3, 4, 5, 6, 7, 8, 9, 10, 11, 12, 13, 14, 15, 16, 17, 18, 19, 20, 21, 22, 23, 24, 25, 26, 27, 28, 29, 30, 31, 32, 33, 34, 35, 36, 37, 38, 39, 40, 41, 42, 43, 44, 45, 46, 47, 48, 49, 50, 51, 52, 53, 54, 55, 56, 57, 58, 59, 60, 61, 62, 63, 64, 65, 66, 67, 68, 69, 70, 71, 72, 73, 74, 75, 76, 77, 78, 79, 80, 81, 82, 83, 84, 85, 86, 87, 88, 89, 90, 91, 92, 93, 94, 95, 96, 97, 98, 99, 100, 101, 102, 103, 104, 105, 106, 107, 108, 109, 110, 111, 112, 113, 114, 115, 116, 117, 118, 119, 120, 121, 122, 123, 124, 125, 126, 127, 128, 129, 130, 131, 132, 133, 134, 135, 136, 137, 138, 139, 140, 141, 142, 143, 144, 145, 146, 147, 148, 149, 150, 151, 152, 153, 154, 155, 156, 157, 158, 159, 160, 161, 162, 163, 164, 165, 166, 167, 168, 169, 170, 171, 172, 173, 174, 175, 176, 177, 178, 179, 180, 181, 182, 183, 184, 185, 186, 187, 188, 189, 190, 191, 192, 193, 194, 195, 196, 197, 198, 199, 200, 201, 202, 203, 204, 205, 206, 207], 1.0, 'REPLACE')
_m = ob_main_hull_shalientank_medium.modifiers.new('Armature', 'ARMATURE')
_m.object = ob_armature
ob_shadow_shalientank_medium.parent = ob_armature
ob_shadow_shalientank_medium.location = (0.0, 0.0, 0.0)
_vg = ob_shadow_shalientank_medium.vertex_groups.new(name='shadow')
_vg.add([0, 1, 2, 3], 1.0, 'REPLACE')
_m = ob_shadow_shalientank_medium.modifiers.new('Armature', 'ARMATURE')
_m.object = ob_armature

# ---- collection membership
scene.collection.objects.link(ob_armature)
scene.collection.objects.link(ob_base_shalientank_high)
scene.collection.objects.link(ob_main_hull_shalientank_medium)
scene.collection.objects.link(ob_shadow_shalientank_medium)

# ---- scene / render settings (as saved in the file)
scene.frame_start = 1; scene.frame_end = 11; scene.frame_set(1)
scene.render.engine = 'BLENDER_EEVEE_NEXT'
scene.render.fps = 30
scene.cycles.sampling_pattern = 'TABULATED_SOBOL'
scene.cycles.use_light_tree = False
scene.view_settings.view_transform = 'Filmic'
bpy.context.view_layer.update()

# ---- added for rendering (the .blend has no active camera and no usable light): camera, sun
cam_auto = bpy.data.cameras.new('AutoCamera')
cam_auto.lens = 50.0
cam_auto.sensor_width = 36.0
cam_auto.clip_end = 8172.04
ob_auto_camera = bpy.data.objects.new('AutoCamera', cam_auto)
scene.collection.objects.link(ob_auto_camera)
ob_auto_camera.location = (454.199, -564.063, 450.868)
ob_auto_camera.rotation_euler = (1.09748, -7.21219e-08, 0.694738)
scene.camera = ob_auto_camera
light_auto_sun = bpy.data.lights.new('AutoSun', 'SUN')
light_auto_sun.energy = 3.0
light_auto_sun.angle = 0.0523599
ob_auto_sun = bpy.data.objects.new('AutoSun', light_auto_sun)
scene.collection.objects.link(ob_auto_sun)
ob_auto_sun.rotation_euler = (0.872665, 0.174533, 0.523599)
bpy.context.view_layer.update()
